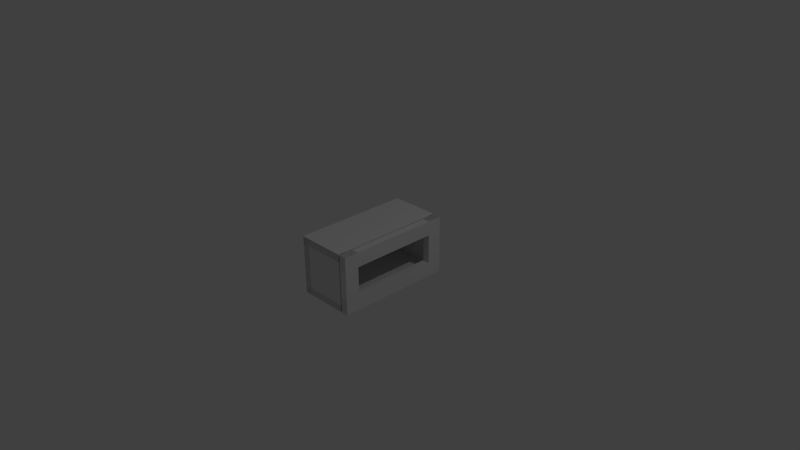 # Source: microwave.blend  (saved by Blender 2.78.0; exported with 4.5.12 LTS)
import bpy
from mathutils import Matrix  # noqa: F401  (used for matrix-valued properties, if any)

bpy.ops.wm.read_factory_settings(use_empty=True)
scene = bpy.context.scene
scene.name = 'Scene'

# ---- collections
col_collection_1 = bpy.data.collections.new('Collection 1'); scene.collection.children.link(col_collection_1)

# ---- world
world_world = bpy.data.worlds.new('World'); scene.world = world_world
world_world.color = (0.05088, 0.05088, 0.05088)
world_world.use_sun_shadow = False
world_world.sun_shadow_jitter_overblur = 0.0
world_world.cycles.sampling_method = 'NONE'
world_world.cycles.sample_map_resolution = 256

# ---- cameras
cam_camera = bpy.data.cameras.new('Camera')
cam_camera.clip_end = 100.0
cam_camera.lens = 35.0
cam_camera.sensor_width = 32.0
cam_camera.sensor_height = 18.0
cam_camera.ortho_scale = 7.314
cam_camera.dof.focus_distance = 0.0
cam_camera.dof.aperture_fstop = 128.0

# ---- lights
light_lamp = bpy.data.lights.new('Lamp', 'POINT')
light_lamp.transmission_factor = 0.0
light_lamp.cutoff_distance = 30.0
light_lamp.energy = 100.0
light_lamp.shadow_buffer_clip_start = 1.001
light_lamp.shadow_soft_size = 0.1
light_lamp.shadow_maximum_resolution = 0.006
light_lamp.use_absolute_resolution = True
light_lamp.cycles.use_multiple_importance_sampling = False

# ---- meshes
me_cube_002 = bpy.data.meshes.new('Cube.002')
me_cube_002.from_pydata([(-1.017, -9.192, -0.6235), (-1.016, -9.192, 3.029), (-1.017, -1.877, -0.6235), (-1.016, -1.877, 3.029), (-0.5636, -9.192, -0.6235), (-0.5733, -9.192, 3.029), (-0.5636, -1.877, -0.6235), (-0.5733, -1.877, 3.029), (-0.5891, -2.79, 2.107), (-0.5891, -2.79, 0.2885), (-0.5891, -8.283, 0.2885), (-0.5891, -8.283, 2.107), (-0.9881, -2.79, 2.107), (-0.9881, -2.79, 0.2885), (-0.9881, -8.283, 0.2885), (-0.9881, -8.283, 2.107)], [], [(1, 3, 12, 15), (2, 3, 7, 6), (7, 5, 11, 8), (4, 5, 1, 0), (2, 6, 4, 0), (7, 3, 1, 5), (11, 10, 14, 15), (6, 7, 8, 9), (5, 4, 10, 11), (4, 6, 9, 10), (2, 13, 12, 3), (10, 9, 13, 14), (8, 11, 15, 12), (9, 8, 12, 13), (2, 0, 14, 13), (0, 1, 15, 14)])
me_cube_002.use_remesh_preserve_volume = False
me_cube_002.use_remesh_preserve_attributes = False
me_cube_002.use_mirror_vertex_groups = False
me_cube_002.update()
me_cube = bpy.data.meshes.new('Cube')
me_cube.from_pydata([(-3.324, -6.289, -1.686), (-3.324, -6.289, 0.1063), (-3.324, -2.712, -1.686), (-3.324, -2.712, 0.1063), (-1.807, -6.289, -1.686), (-1.807, -6.289, 0.1063), (-1.807, -2.712, -1.686), (-1.807, -2.712, 0.1063), (-1.807, -6.153, -1.55), (-1.807, -6.153, -0.02977), (-1.807, -2.848, -1.55), (-1.807, -2.848, -0.02977), (-3.136, -6.153, -1.55), (-3.136, -6.153, -0.02977), (-3.136, -2.848, -1.55), (-3.136, -2.848, -0.02977)], [], [(0, 1, 3, 2), (2, 3, 7, 6), (7, 5, 9, 11), (4, 5, 1, 0), (2, 6, 4, 0), (7, 3, 1, 5), (11, 9, 13, 15), (6, 7, 11, 10), (5, 4, 8, 9), (4, 6, 10, 8), (14, 15, 13, 12), (10, 11, 15, 14), (9, 8, 12, 13), (8, 10, 14, 12)])
me_cube.use_remesh_preserve_volume = False
me_cube.use_remesh_preserve_attributes = False
me_cube.use_mirror_vertex_groups = False
me_cube.update()
me_cube_001 = bpy.data.meshes.new('Cube.001')
me_cube_001.from_pydata([(-1.0, -1.0, -1.0), (-1.0, -1.0, 1.0), (-1.0, 1.0, -1.0), (-1.0, 1.0, 1.0), (1.0, -1.0, -1.0), (1.0, -1.0, 1.0), (1.0, 1.0, -1.0), (1.0, 1.0, 1.0)], [], [(1, 3, 2, 0), (3, 7, 6, 2), (7, 5, 4, 6), (5, 1, 0, 4), (0, 2, 6, 4), (5, 7, 3, 1)])
me_cube_001.use_remesh_preserve_volume = False
me_cube_001.use_remesh_preserve_attributes = False
me_cube_001.use_mirror_vertex_groups = False
me_cube_001.update()

# ---- objects
ob_door = bpy.data.objects.new('Door', me_cube_002)
ob_microwave = bpy.data.objects.new('Microwave', me_cube)
ob_cube_008 = bpy.data.objects.new('Cube.008', me_cube_001)
ob_cube_007 = bpy.data.objects.new('Cube.007', me_cube_001)
ob_cube_006 = bpy.data.objects.new('Cube.006', me_cube_001)
ob_cube_005 = bpy.data.objects.new('Cube.005', me_cube_001)
ob_cube_004 = bpy.data.objects.new('Cube.004', me_cube_001)
ob_cube_003 = bpy.data.objects.new('Cube.003', me_cube_001)
ob_cube_002 = bpy.data.objects.new('Cube.002', me_cube_001)
ob_cube_000 = bpy.data.objects.new('Cube.000', me_cube_001)
ob_cube_001 = bpy.data.objects.new('Cube.001', me_cube_001)
ob_lamp = bpy.data.objects.new('Lamp', light_lamp)
ob_camera = bpy.data.objects.new('Camera', cam_camera)

# ---- transforms, parenting, visibility, modifiers, constraints
ob_door.location = (0.5227, 1.211, -0.2635)
ob_door.scale = (0.2186, 0.2186, 0.2186)
ob_door.lineart.crease_threshold = 0.0
ob_microwave.location = (1.087, 2.018, 0.353)
ob_microwave.scale = (0.448, 0.448, 0.448)
ob_microwave.lineart.crease_threshold = 0.0
ob_cube_008.location = (0.35, -0.7, 0.0)
ob_cube_008.scale = (0.05, 0.1, 0.4)
ob_cube_008.lineart.crease_threshold = 0.0
ob_cube_007.location = (0.35, 0.0, -0.3)
ob_cube_007.scale = (0.05, 0.8, 0.1)
ob_cube_007.lineart.crease_threshold = 0.0
ob_cube_006.location = (0.35, 0.0, 0.3)
ob_cube_006.scale = (0.05, 0.8, 0.1)
ob_cube_006.lineart.crease_threshold = 0.0
ob_cube_005.location = (0.35, 0.7, 0.0)
ob_cube_005.scale = (0.05, 0.1, 0.4)
ob_cube_005.hide_viewport = True
ob_cube_005.lineart.crease_threshold = 0.0
ob_cube_004.location = (-0.06, -0.75, 0.0)
ob_cube_004.scale = (0.34, 0.05, 0.4)
ob_cube_004.lineart.crease_threshold = 0.0
ob_cube_003.location = (-0.35, 0.0, 0.0)
ob_cube_003.scale = (0.05, 0.8, 0.4)
ob_cube_003.lineart.crease_threshold = 0.0
ob_cube_002.location = (-0.06, 0.0, -0.35)
ob_cube_002.scale = (0.34, 0.8, 0.05)
ob_cube_002.lineart.crease_threshold = 0.0
ob_cube_000.location = (-0.06, 0.0, 0.35)
ob_cube_000.scale = (0.34, 0.8, 0.05)
ob_cube_000.lineart.crease_threshold = 0.0
ob_cube_001.location = (-0.06, 0.75, 0.0)
ob_cube_001.scale = (0.34, 0.05, 0.4)
ob_cube_001.lineart.crease_threshold = 0.0
ob_lamp.location = (4.076, 1.005, 5.904)
ob_lamp.rotation_euler = (0.6503, 0.05522, 1.866)
ob_lamp.lock_rotations_4d = False
ob_lamp.empty_display_type = 'ARROWS'
ob_lamp.color = (0.0, 0.0, 0.0, 0.0)
ob_lamp.lineart.crease_threshold = 0.0
ob_camera.location = (7.481, -6.508, 5.344)
ob_camera.rotation_euler = (1.109, 0.01082, 0.8149)
ob_camera.lock_rotations_4d = False
ob_camera.empty_display_type = 'ARROWS'
ob_camera.color = (0.0, 0.0, 0.0, 0.0)
ob_camera.display_type = 'WIRE'
ob_camera.lineart.crease_threshold = 0.0

# ---- collection membership
col_collection_1.objects.link(ob_door)
col_collection_1.objects.link(ob_microwave)
col_collection_1.objects.link(ob_cube_008)
col_collection_1.objects.link(ob_cube_007)
col_collection_1.objects.link(ob_cube_006)
col_collection_1.objects.link(ob_cube_005)
col_collection_1.objects.link(ob_cube_004)
col_collection_1.objects.link(ob_cube_003)
col_collection_1.objects.link(ob_cube_002)
col_collection_1.objects.link(ob_cube_000)
col_collection_1.objects.link(ob_cube_001)
col_collection_1.objects.link(ob_lamp)
col_collection_1.objects.link(ob_camera)

# ---- scene / render settings (as saved in the file)
scene.camera = ob_camera
scene.frame_start = 1; scene.frame_end = 250; scene.frame_set(1)
scene.render.engine = 'BLENDER_EEVEE_NEXT'
scene.render.resolution_percentage = 50
scene.render.dither_intensity = 0.0
scene.cycles.use_denoising = False
scene.cycles.samples = 10
scene.cycles.sampling_pattern = 'TABULATED_SOBOL'
scene.cycles.light_sampling_threshold = 0.0
scene.cycles.use_adaptive_sampling = False
scene.cycles.use_light_tree = False
scene.cycles.blur_glossy = 0.0
scene.cycles.pixel_filter_type = 'GAUSSIAN'
scene.cycles.sample_clamp_indirect = 0.0
scene.view_settings.view_transform = 'Standard'
bpy.context.view_layer.update()
